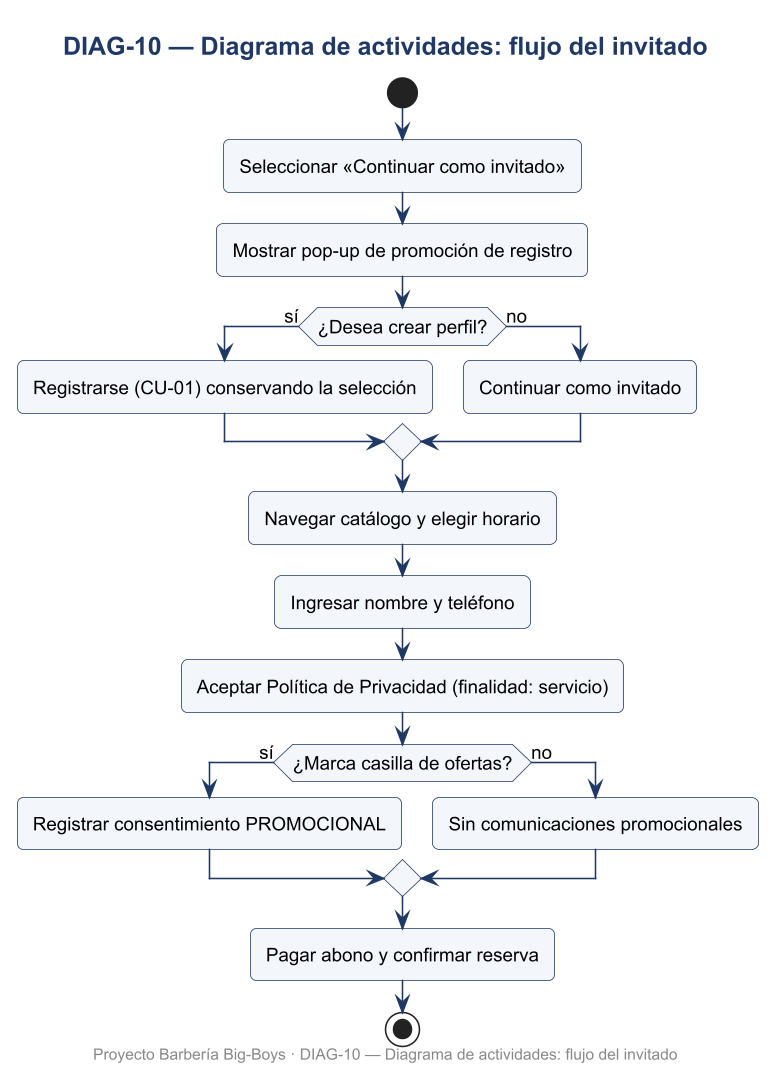

The diagram above was rendered by PlantUML. Its source (embedded in the PNG):
@startuml DIAG-10_Diagrama_de_actividades_flujo_del_invitado
skinparamlocked dpi 150
skinparam defaultFontName Arial
skinparam defaultFontSize 12
skinparam shadowing false
skinparam roundcorner 8
skinparam titleFontSize 16
skinparam titleFontStyle bold
skinparam titleFontColor #1F3864
skinparam ArrowColor #1F3864
skinparam BorderColor #1F3864
skinparam BackgroundColor #FFFFFF
skinparam class {
  BackgroundColor #F3F6FB
  HeaderBackgroundColor #DCE6F2
  BorderColor #1F3864
}
skinparam usecase {
  BackgroundColor #F3F6FB
  BorderColor #1F3864
}
skinparam actorBorderColor #1F3864
skinparam packageBorderColor #1F3864
skinparam componentBackgroundColor #F3F6FB
skinparam nodeBackgroundColor #F7F7F7
skinparam databaseBackgroundColor #FFF4D6
skinparam activityBackgroundColor #F3F6FB
skinparam activityBorderColor #1F3864
skinparam stateBackgroundColor #F3F6FB
skinparam stateBorderColor #1F3864
skinparam sequenceParticipantBackgroundColor #F3F6FB
skinparam sequenceLifeLineBorderColor #8899AA
skinparam noteBackgroundColor #FFF9E6
skinparam noteBorderColor #C9A227

title DIAG-10 — Diagrama de actividades: flujo del invitado
start
:Seleccionar «Continuar como invitado»;
:Mostrar pop-up de promoción de registro;
if (¿Desea crear perfil?) then (sí)
  :Registrarse (CU-01) conservando la selección;
else (no)
  :Continuar como invitado;
endif
:Navegar catálogo y elegir horario;
:Ingresar nombre y teléfono;
:Aceptar Política de Privacidad (finalidad: servicio);
if (¿Marca casilla de ofertas?) then (sí)
  :Registrar consentimiento PROMOCIONAL;
else (no)
  :Sin comunicaciones promocionales;
endif
:Pagar abono y confirmar reserva;
stop

footer Proyecto Barbería Big-Boys · DIAG-10 — Diagrama de actividades: flujo del invitado
@enduml